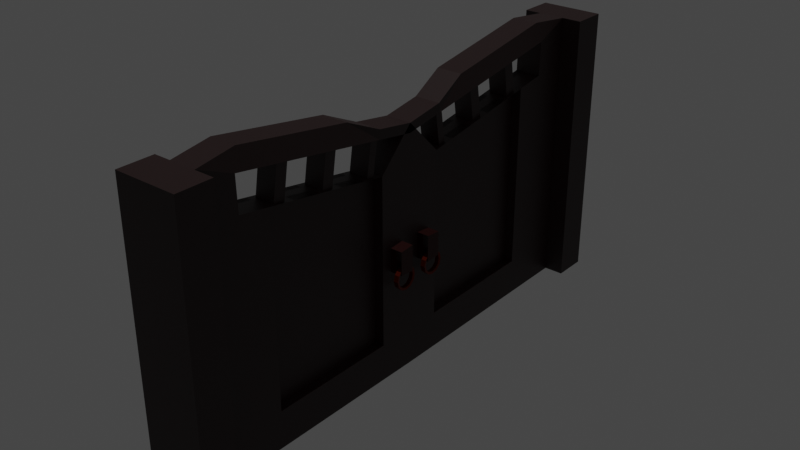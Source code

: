 # Source: blend.blend  (saved by Blender 3.5.10; exported with 4.5.12 LTS)
import bpy
from mathutils import Matrix  # noqa: F401  (used for matrix-valued properties, if any)

bpy.ops.wm.read_factory_settings(use_empty=True)
scene = bpy.context.scene
scene.name = 'Scene'

# ---- collections
col_collection = bpy.data.collections.new('Collection'); scene.collection.children.link(col_collection)

# ---- materials (node trees are filled in below, after node groups)
mat_material = bpy.data.materials.new('Material')
mat_material.alpha_threshold = 0.0
mat_material.use_transparent_shadow = False
mat_material.roughness = 0.5
mat_material.line_color = (0.0, 0.0, 0.0, 1.0)
mat_material_002 = bpy.data.materials.new('Material.002')
mat_material_002.use_transparent_shadow = False
mat_material_001 = bpy.data.materials.new('Material.001')
mat_material_001.use_transparent_shadow = False

# ---- material node trees
mat_material.use_nodes = True; mat_material.node_tree.nodes.clear()
_N = mat_material.node_tree.nodes; _L = mat_material.node_tree.links
n0 = _N.new('ShaderNodeOutputMaterial'); n0.name = 'Material Output'; n0.location = (300, 300)
n1 = _N.new('ShaderNodeBsdfPrincipled'); n1.name = 'Principled BSDF'; n1.location = (10, 300)
n1.distribution = 'GGX'
n1.subsurface_method = 'RANDOM_WALK_SKIN'
n1.inputs[0].default_value = (0.02038, 0.006626, 0.00639, 1.0)
n1.inputs[3].default_value = 1.45
n1.inputs[27].default_value = (0.0, 0.0, 0.0, 1.0)
n1.inputs[28].default_value = 1.0
_L.new(n1.outputs[0], n0.inputs[0])
n0.is_active_output = True
mat_material_002.use_nodes = True; mat_material_002.node_tree.nodes.clear()
_N = mat_material_002.node_tree.nodes; _L = mat_material_002.node_tree.links
n0 = _N.new('ShaderNodeBsdfPrincipled'); n0.name = 'Principled BSDF'; n0.location = (10, 300)
n0.distribution = 'GGX'
n0.subsurface_method = 'RANDOM_WALK_SKIN'
n0.inputs[0].default_value = (0.0331, 0.00241, 0.001831, 1.0)
n0.inputs[1].default_value = 0.5803
n0.inputs[3].default_value = 1.45
n0.inputs[27].default_value = (0.0, 0.0, 0.0, 1.0)
n0.inputs[28].default_value = 1.0
n1 = _N.new('ShaderNodeOutputMaterial'); n1.name = 'Material Output'; n1.location = (300, 300)
_L.new(n0.outputs[0], n1.inputs[0])
n1.is_active_output = True
mat_material_001.use_nodes = True; mat_material_001.node_tree.nodes.clear()
_N = mat_material_001.node_tree.nodes; _L = mat_material_001.node_tree.links
n0 = _N.new('ShaderNodeBsdfPrincipled'); n0.name = 'Principled BSDF'; n0.location = (10, 300)
n0.distribution = 'GGX'
n0.subsurface_method = 'RANDOM_WALK_SKIN'
n0.inputs[0].default_value = (0.1473, 0.008701, 0.0, 1.0)
n0.inputs[1].default_value = 0.7617
n0.inputs[3].default_value = 1.45
n0.inputs[27].default_value = (0.0, 0.0, 0.0, 1.0)
n0.inputs[28].default_value = 1.0
n1 = _N.new('ShaderNodeOutputMaterial'); n1.name = 'Material Output'; n1.location = (300, 300)
_L.new(n0.outputs[0], n1.inputs[0])
n1.is_active_output = True

# ---- world
world_world = bpy.data.worlds.new('World'); scene.world = world_world
world_world.use_nodes = True; world_world.node_tree.nodes.clear()
_N = world_world.node_tree.nodes; _L = world_world.node_tree.links
n0 = _N.new('ShaderNodeOutputWorld'); n0.name = 'World Output'; n0.location = (300, 300)
n1 = _N.new('ShaderNodeBackground'); n1.name = 'Background'; n1.location = (10, 300)
n1.inputs[0].default_value = (0.05088, 0.05088, 0.05088, 1.0)
_L.new(n1.outputs[0], n0.inputs[0])
n0.is_active_output = True
world_world.color = (0.05088, 0.05088, 0.05088)
world_world.use_sun_shadow = False
world_world.sun_shadow_jitter_overblur = 0.0

# ---- lights
light_sun = bpy.data.lights.new('Sun', 'SUN')
light_sun.transmission_factor = 0.0
light_sun.energy = 1.0

# ---- meshes
me_cube = bpy.data.meshes.new('Cube')
me_cube.from_pydata([(0.7368, -1.35, 6.229), (0.9728, -0.7888, 3.278), (0.9728, -5.975, 6.968), (0.9728, -5.975, 1.11), (-0.7368, -1.35, 6.229), (-0.9728, -1.117, 1.078), (-0.9728, -5.975, 6.968), (-0.9728, -5.975, 1.11), (-0.9728, -8.141, 0.0), (0.9728, -8.141, 0.0), (-0.9728, 0.0, -0.04666), (-0.9728, -7.092, 0.0), (0.9728, -0.3287, 4.032), (0.9728, -0.3287, 3.239), (-0.9728, -7.092, 8.457), (0.9728, -7.092, 8.457), (0.9728, -7.092, 0.0), (-0.9728, 0.0, 7.322), (0.6981, -5.847, 8.574), (-1.248, -5.847, 8.574), (-0.9728, -6.001, 7.994), (-0.9728, 0.0, 7.041), (0.9728, 0.0, 7.041), (0.9728, -6.001, 7.994), (-0.9728, -1.022, -0.03994), (-0.9728, -2.204, -0.03216), (-0.9728, -3.386, -0.02438), (-0.9728, -4.568, -0.01661), (-0.9728, -5.75, -0.008828), (0.9728, -5.75, -0.008828), (0.9728, -4.568, -0.01661), (0.9728, -3.386, -0.02438), (0.9728, -2.204, -0.03216), (0.9728, -1.022, -0.03994), (-0.9728, -1.818, 1.083), (-0.9728, -2.627, 1.088), (-0.9728, -3.437, 1.093), (-0.9728, -4.246, 1.099), (-0.9728, -5.056, 1.104), (0.7368, -1.585, 6.266), (0.7368, -2.86, 6.47), (0.7368, -3.204, 6.525), (0.7368, -4.479, 6.729), (0.7368, -4.823, 6.784), (-0.7368, -4.823, 6.784), (-0.7368, -4.479, 6.729), (-0.7368, -3.204, 6.525), (-0.7368, -2.86, 6.47), (-0.7368, -1.585, 6.266), (0.9728, -5.056, 1.104), (0.9728, -4.246, 1.099), (0.9728, -3.437, 1.093), (0.9728, -2.627, 1.088), (0.9728, -1.818, 1.083), (-0.9728, -1.818, 6.303), (-0.9728, -1.117, 6.191), (0.9728, -0.7888, 3.993), (0.9728, -1.818, 6.303), (0.9728, -2.627, 6.433), (0.9728, -3.437, 6.562), (0.9728, -4.246, 6.692), (0.9728, -5.056, 6.821), (-0.9728, -5.056, 6.821), (-0.9728, -4.246, 6.692), (-0.9728, -3.437, 6.562), (-0.9728, -2.627, 6.433), (-0.7368, -1.392, 7.469), (-0.7368, -1.158, 7.432), (0.7368, -1.158, 7.432), (0.7368, -1.392, 7.469), (0.7368, -2.668, 7.673), (0.7368, -3.011, 7.728), (0.7368, -4.287, 7.932), (0.7368, -4.63, 7.987), (-0.7368, -4.63, 7.987), (-0.7368, -4.287, 7.932), (-0.7368, -3.011, 7.728), (-0.7368, -2.668, 7.673), (0.9728, 0.0, 7.322), (0.9728, 0.0, -0.04666), (0.9728, -1.117, 6.191), (0.9728, -1.117, 1.078), (-2.202, -7.092, 0.0), (-2.202, -7.092, 8.457), (2.446, -7.092, 8.457), (2.446, -7.092, 0.0), (-2.202, -8.141, 0.0), (-2.202, -8.141, 8.457), (2.446, -8.141, 8.457), (2.446, -8.141, 0.0), (1.425, -0.3287, 4.032), (1.425, -0.3287, 3.239), (1.425, -0.7888, 3.993), (1.425, -0.7888, 3.278), (1.885, -0.3287, 4.032), (1.885, -0.3287, 3.239), (1.885, -0.7888, 3.993), (1.885, -0.7888, 3.278), (-0.4802, -5.056, 1.104), (-0.4802, -5.975, 1.11), (-0.4802, -5.975, 6.968), (-0.4802, -1.117, 6.191), (-0.4802, -1.117, 1.078), (-0.4802, -1.818, 6.303), (-0.4802, -1.818, 1.083), (-0.4802, -2.627, 1.088), (-0.4802, -3.437, 1.093), (-0.4802, -4.246, 1.099), (-0.4802, -5.056, 6.821), (-0.4802, -4.246, 6.692), (-0.4802, -3.437, 6.562), (-0.4802, -2.627, 6.433), (0.2347, -1.117, 6.191), (0.2347, -1.117, 1.078), (0.2347, -1.818, 1.083), (0.2347, -1.818, 6.303), (0.2347, -2.627, 6.433), (0.2347, -3.437, 6.562), (0.2347, -4.246, 6.692), (0.2347, -5.056, 6.821), (0.2347, -5.056, 1.104), (0.2347, -4.246, 1.099), (0.2347, -3.437, 1.093), (0.2347, -2.627, 1.088), (-1.248, -4.656, 8.383), (-1.248, -3.465, 8.192), (-1.248, -2.274, 8.002), (-0.9728, -1.191, 7.513), (0.9728, -1.191, 7.513), (0.6981, -2.274, 8.002), (0.6981, -3.465, 8.192), (0.6981, -4.656, 8.383), (-0.9728, -4.801, 7.803), (-0.9728, -3.601, 7.613), (-0.9728, -2.401, 7.422), (-0.9728, -1.2, 7.231), (0.9728, -1.2, 7.231), (0.9728, -2.401, 7.422), (0.9728, -3.601, 7.613), (0.9728, -4.801, 7.803), (0.7368, 1.35, 6.229), (0.9728, 0.7888, 3.278), (0.9728, 5.975, 6.968), (0.9728, 5.975, 1.11), (-0.7368, 1.35, 6.229), (-0.9728, 1.117, 1.078), (-0.9728, 5.975, 6.968), (-0.9728, 5.975, 1.11), (-0.9728, 8.141, 0.0), (0.9728, 8.141, 0.0), (-0.9728, 7.092, 0.0), (0.9728, 0.3287, 4.032), (0.9728, 0.3287, 3.239), (-0.9728, 7.092, 8.457), (0.9728, 7.092, 8.457), (0.9728, 7.092, 0.0), (0.6981, 5.847, 8.574), (-1.248, 5.847, 8.574), (-0.9728, 6.001, 7.994), (0.9728, 6.001, 7.994), (-0.9728, 1.022, -0.03994), (-0.9728, 2.204, -0.03216), (-0.9728, 3.386, -0.02438), (-0.9728, 4.568, -0.01661), (-0.9728, 5.75, -0.008828), (0.9728, 5.75, -0.008828), (0.9728, 4.568, -0.01661), (0.9728, 3.386, -0.02438), (0.9728, 2.204, -0.03216), (0.9728, 1.022, -0.03994), (-0.9728, 1.818, 1.083), (-0.9728, 2.627, 1.088), (-0.9728, 3.437, 1.093), (-0.9728, 4.246, 1.099), (-0.9728, 5.056, 1.104), (0.7368, 1.585, 6.266), (0.7368, 2.86, 6.47), (0.7368, 3.204, 6.525), (0.7368, 4.479, 6.729), (0.7368, 4.823, 6.784), (-0.7368, 4.823, 6.784), (-0.7368, 4.479, 6.729), (-0.7368, 3.204, 6.525), (-0.7368, 2.86, 6.47), (-0.7368, 1.585, 6.266), (0.9728, 5.056, 1.104), (0.9728, 4.246, 1.099), (0.9728, 3.437, 1.093), (0.9728, 2.627, 1.088), (0.9728, 1.818, 1.083), (-0.9728, 1.818, 6.303), (-0.9728, 1.117, 6.191), (0.9728, 0.7888, 3.993), (0.9728, 1.818, 6.303), (0.9728, 2.627, 6.433), (0.9728, 3.437, 6.562), (0.9728, 4.246, 6.692), (0.9728, 5.056, 6.821), (-0.9728, 5.056, 6.821), (-0.9728, 4.246, 6.692), (-0.9728, 3.437, 6.562), (-0.9728, 2.627, 6.433), (-0.7368, 1.392, 7.469), (-0.7368, 1.158, 7.432), (0.7368, 1.158, 7.432), (0.7368, 1.392, 7.469), (0.7368, 2.668, 7.673), (0.7368, 3.011, 7.728), (0.7368, 4.287, 7.932), (0.7368, 4.63, 7.987), (-0.7368, 4.63, 7.987), (-0.7368, 4.287, 7.932), (-0.7368, 3.011, 7.728), (-0.7368, 2.668, 7.673), (0.9728, 1.117, 6.191), (0.9728, 1.117, 1.078), (-2.202, 7.092, 0.0), (-2.202, 7.092, 8.457), (2.446, 7.092, 8.457), (2.446, 7.092, 0.0), (-2.202, 8.141, 0.0), (-2.202, 8.141, 8.457), (2.446, 8.141, 8.457), (2.446, 8.141, 0.0), (1.425, 0.3287, 4.032), (1.425, 0.3287, 3.239), (1.425, 0.7888, 3.993), (1.425, 0.7888, 3.278), (1.885, 0.3287, 4.032), (1.885, 0.3287, 3.239), (1.885, 0.7888, 3.993), (1.885, 0.7888, 3.278), (-0.4802, 5.056, 1.104), (-0.4802, 5.975, 1.11), (-0.4802, 5.975, 6.968), (-0.4802, 1.117, 6.191), (-0.4802, 1.117, 1.078), (-0.4802, 1.818, 6.303), (-0.4802, 1.818, 1.083), (-0.4802, 2.627, 1.088), (-0.4802, 3.437, 1.093), (-0.4802, 4.246, 1.099), (-0.4802, 5.056, 6.821), (-0.4802, 4.246, 6.692), (-0.4802, 3.437, 6.562), (-0.4802, 2.627, 6.433), (0.2347, 1.117, 6.191), (0.2347, 1.117, 1.078), (0.2347, 1.818, 1.083), (0.2347, 1.818, 6.303), (0.2347, 2.627, 6.433), (0.2347, 3.437, 6.562), (0.2347, 4.246, 6.692), (0.2347, 5.056, 6.821), (0.2347, 5.056, 1.104), (0.2347, 4.246, 1.099), (0.2347, 3.437, 1.093), (0.2347, 2.627, 1.088), (-1.248, 4.656, 8.383), (-1.248, 3.465, 8.192), (-1.248, 2.274, 8.002), (-0.9728, 1.191, 7.513), (0.9728, 1.191, 7.513), (0.6981, 2.274, 8.002), (0.6981, 3.465, 8.192), (0.6981, 4.656, 8.383), (-0.9728, 4.801, 7.803), (-0.9728, 3.601, 7.613), (-0.9728, 2.401, 7.422), (-0.9728, 1.2, 7.231), (0.9728, 1.2, 7.231), (0.9728, 2.401, 7.422), (0.9728, 3.601, 7.613), (0.9728, 4.801, 7.803)], [], [(18, 19, 14, 15), (15, 14, 83, 84), (34, 35, 105, 104), (28, 29, 16, 11), (49, 61, 2, 3), (10, 17, 78, 79), (14, 11, 82, 83), (11, 16, 9, 8), (11, 8, 86, 82), (9, 16, 85, 89), (34, 5, 10, 24), (12, 56, 92, 90), (6, 7, 11, 14), (3, 2, 15, 16), (5, 55, 17, 10), (61, 62, 6, 2), (49, 3, 16, 29), (55, 80, 78, 17), (2, 6, 14, 15), (19, 18, 23, 20), (139, 132, 20, 23), (128, 78, 22, 136), (78, 17, 21, 22), (124, 19, 20, 132), (124, 131, 18, 19), (15, 14, 20, 23), (15, 23, 18), (20, 14, 19), (6, 2, 23, 20), (2, 15, 23), (14, 6, 20), (81, 53, 33, 79), (53, 52, 32, 33), (52, 51, 31, 32), (51, 50, 30, 31), (50, 49, 29, 30), (46, 41, 71, 76), (57, 54, 65, 58), (39, 0, 68, 69), (59, 64, 63, 60), (45, 44, 74, 75), (7, 38, 28, 11), (38, 37, 27, 28), (37, 36, 26, 27), (36, 35, 25, 26), (35, 34, 24, 25), (53, 81, 113, 114), (59, 60, 118, 117), (51, 52, 123, 122), (58, 59, 117, 116), (50, 51, 122, 121), (10, 79, 33, 24), (24, 33, 32, 25), (25, 32, 31, 26), (26, 31, 30, 27), (27, 30, 29, 28), (5, 34, 104, 102), (54, 55, 101, 103), (65, 54, 103, 111), (64, 65, 111, 110), (55, 5, 102, 101), (48, 4, 55, 54), (4, 0, 80, 55), (0, 39, 57, 80), (40, 41, 59, 58), (42, 43, 61, 60), (44, 45, 63, 62), (46, 47, 65, 64), (39, 48, 54, 57), (47, 40, 58, 65), (41, 46, 64, 59), (45, 42, 60, 63), (43, 44, 62, 61), (68, 67, 66, 69), (70, 77, 76, 71), (72, 75, 74, 73), (47, 46, 76, 77), (41, 40, 70, 71), (42, 45, 75, 72), (4, 48, 66, 67), (48, 39, 69, 66), (43, 42, 72, 73), (44, 43, 73, 74), (0, 4, 67, 68), (40, 47, 77, 70), (12, 13, 79, 78), (1, 56, 80, 81), (56, 12, 78, 80), (13, 1, 81, 79), (83, 82, 86, 87), (89, 88, 87, 86), (84, 83, 87, 88), (85, 84, 88, 89), (16, 15, 84, 85), (8, 9, 89, 86), (92, 93, 91, 90), (13, 12, 90, 91), (1, 13, 91, 93), (56, 1, 93, 92), (93, 91, 95, 97), (90, 92, 96, 94), (94, 96, 97, 95), (104, 103, 101, 102), (99, 100, 108, 98), (98, 108, 109, 107), (107, 109, 110, 106), (106, 110, 111, 105), (105, 111, 103, 104), (38, 7, 99, 98), (35, 36, 106, 105), (6, 62, 108, 100), (36, 37, 107, 106), (7, 6, 100, 99), (62, 63, 109, 108), (37, 38, 98, 107), (63, 64, 110, 109), (113, 112, 115, 114), (114, 115, 116, 123), (123, 116, 117, 122), (122, 117, 118, 121), (121, 118, 119, 120), (61, 49, 120, 119), (80, 57, 115, 112), (52, 53, 114, 123), (60, 61, 119, 118), (81, 80, 112, 113), (49, 50, 121, 120), (57, 58, 116, 115), (17, 78, 128, 127), (127, 128, 129, 126), (126, 129, 130, 125), (125, 130, 131, 124), (17, 127, 135, 21), (127, 126, 134, 135), (126, 125, 133, 134), (125, 124, 132, 133), (18, 131, 139, 23), (131, 130, 138, 139), (130, 129, 137, 138), (129, 128, 136, 137), (22, 21, 135, 136), (136, 135, 134, 137), (137, 134, 133, 138), (138, 133, 132, 139), (156, 154, 153, 157), (154, 218, 217, 153), (170, 238, 239, 171), (164, 150, 155, 165), (185, 143, 142, 197), (153, 217, 216, 150), (150, 148, 149, 155), (150, 216, 220, 148), (149, 223, 219, 155), (170, 160, 10, 145), (151, 224, 226, 192), (146, 153, 150, 147), (143, 155, 154, 142), (145, 10, 17, 191), (197, 142, 146, 198), (185, 165, 155, 143), (191, 17, 78, 214), (142, 154, 153, 146), (157, 158, 159, 156), (273, 159, 158, 266), (262, 270, 22, 78), (258, 266, 158, 157), (258, 157, 156, 265), (154, 159, 158, 153), (154, 156, 159), (158, 157, 153), (146, 158, 159, 142), (142, 159, 154), (153, 158, 146), (215, 79, 169, 189), (189, 169, 168, 188), (188, 168, 167, 187), (187, 167, 166, 186), (186, 166, 165, 185), (182, 212, 207, 177), (193, 194, 201, 190), (175, 205, 204, 140), (195, 196, 199, 200), (181, 211, 210, 180), (147, 150, 164, 174), (174, 164, 163, 173), (173, 163, 162, 172), (172, 162, 161, 171), (171, 161, 160, 170), (189, 248, 247, 215), (195, 251, 252, 196), (187, 256, 257, 188), (194, 250, 251, 195), (186, 255, 256, 187), (10, 160, 169, 79), (160, 161, 168, 169), (161, 162, 167, 168), (162, 163, 166, 167), (163, 164, 165, 166), (145, 236, 238, 170), (190, 237, 235, 191), (201, 245, 237, 190), (200, 244, 245, 201), (191, 235, 236, 145), (184, 190, 191, 144), (144, 191, 214, 140), (140, 214, 193, 175), (176, 194, 195, 177), (178, 196, 197, 179), (180, 198, 199, 181), (182, 200, 201, 183), (175, 193, 190, 184), (183, 201, 194, 176), (177, 195, 200, 182), (181, 199, 196, 178), (179, 197, 198, 180), (204, 205, 202, 203), (206, 207, 212, 213), (208, 209, 210, 211), (183, 213, 212, 182), (177, 207, 206, 176), (178, 208, 211, 181), (144, 203, 202, 184), (184, 202, 205, 175), (179, 209, 208, 178), (180, 210, 209, 179), (140, 204, 203, 144), (176, 206, 213, 183), (151, 78, 79, 152), (141, 215, 214, 192), (192, 214, 78, 151), (152, 79, 215, 141), (217, 221, 220, 216), (223, 220, 221, 222), (218, 222, 221, 217), (219, 223, 222, 218), (155, 219, 218, 154), (148, 220, 223, 149), (226, 224, 225, 227), (152, 225, 224, 151), (141, 227, 225, 152), (192, 226, 227, 141), (227, 231, 229, 225), (224, 228, 230, 226), (228, 229, 231, 230), (238, 236, 235, 237), (233, 232, 242, 234), (232, 241, 243, 242), (241, 240, 244, 243), (240, 239, 245, 244), (239, 238, 237, 245), (174, 232, 233, 147), (171, 239, 240, 172), (146, 234, 242, 198), (172, 240, 241, 173), (147, 233, 234, 146), (198, 242, 243, 199), (173, 241, 232, 174), (199, 243, 244, 200), (247, 248, 249, 246), (248, 257, 250, 249), (257, 256, 251, 250), (256, 255, 252, 251), (255, 254, 253, 252), (197, 253, 254, 185), (214, 246, 249, 193), (188, 257, 248, 189), (196, 252, 253, 197), (215, 247, 246, 214), (185, 254, 255, 186), (193, 249, 250, 194), (17, 261, 262, 78), (261, 260, 263, 262), (260, 259, 264, 263), (259, 258, 265, 264), (17, 21, 269, 261), (261, 269, 268, 260), (260, 268, 267, 259), (259, 267, 266, 258), (156, 159, 273, 265), (265, 273, 272, 264), (264, 272, 271, 263), (263, 271, 270, 262), (22, 270, 269, 21), (270, 271, 268, 269), (271, 272, 267, 268), (272, 273, 266, 267)])
me_cube.polygons.foreach_set('material_index', [0, 0, 0, 0, 0, 0, 0, 0, 0, 0, 0, 1, 0, 0, 0, 0, 0, 0, 0, 0, 0, 0, 0, 0, 0, 0, 0, 0, 0, 0, 0, 0, 0, 0, 0, 0, 0, 0, 0, 0, 0, 0, 0, 0, 0, 0, 0, 0, 0, 0, 0, 0, 0, 0, 0, 0, 0, 0, 0, 0, 0, 0, 0, 0, 0, 0, 0, 0, 0, 0, 0, 0, 0, 0, 0, 0, 0, 0, 0, 0, 0, 0, 0, 0, 0, 0, 0, 0, 0, 0, 0, 0, 0, 0, 0, 1, 1, 0, 1, 1, 1, 1, 0, 0, 0, 0, 0, 0, 0, 0, 0, 0, 0, 0, 0, 0, 0, 0, 0, 0, 0, 0, 0, 0, 0, 0, 0, 0, 0, 0, 0, 0, 0, 0, 0, 0, 0, 0, 0, 0, 0, 0, 0, 0, 0, 0, 0, 0, 0, 0, 0, 0, 0, 0, 1, 0, 0, 0, 0, 0, 0, 0, 0, 0, 0, 0, 0, 0, 0, 0, 0, 0, 0, 0, 0, 0, 0, 0, 0, 0, 0, 0, 0, 0, 0, 0, 0, 0, 0, 0, 0, 0, 0, 0, 0, 0, 0, 0, 0, 0, 0, 0, 0, 0, 0, 0, 0, 0, 0, 0, 0, 0, 0, 0, 0, 0, 0, 0, 0, 0, 0, 0, 0, 0, 0, 0, 0, 0, 0, 0, 0, 0, 0, 0, 0, 0, 0, 1, 1, 1, 1, 1, 1, 1, 0, 0, 0, 0, 0, 0, 0, 0, 0, 0, 0, 0, 0, 0, 0, 0, 0, 0, 0, 0, 0, 0, 0, 0, 0, 0, 0, 0, 0, 0, 0, 0, 0, 0, 0, 0, 0, 0, 0, 0, 0, 0])
_uv = me_cube.uv_layers.new(name='UVMap')
_uv.uv.foreach_set('vector', [0.625, 0.71, 0.875, 0.71, 0.875, 0.75, 0.625, 0.75, 0.625, 0.75, 0.875, 0.75, 0.875, 0.75, 0.625, 0.75, 0.4113, 0.1859, 0.4109, 0.1574, 0.4109, 0.1574, 0.4113, 0.1859, 0.125, 0.7027, 0.375, 0.7027, 0.375, 0.75, 0.125, 0.75, 0.4097, 0.6782, 0.5901, 0.6782, 0.5906, 0.7106, 0.4092, 0.7106, 0.375, 0.25, 0.625, 0.25, 0.625, 0.5, 0.375, 0.5, 0.625, 0.0, 0.375, 0.0, 0.375, 0.0, 0.625, 0.0, 0.125, 0.75, 0.375, 0.75, 0.375, 0.75, 0.125, 0.75, 0.125, 0.75, 0.125, 0.75, 0.125, 0.75, 0.125, 0.75, 0.375, 0.75, 0.375, 0.75, 0.375, 0.75, 0.375, 0.75, 0.4113, 0.1859, 0.4117, 0.2106, 0.375, 0.25, 0.375, 0.214, 0.59, 0.5151, 0.5815, 0.5243, 0.5815, 0.5243, 0.59, 0.5151, 0.5906, 0.03939, 0.4092, 0.03939, 0.375, 0.0, 0.625, 0.0, 0.4092, 0.7106, 0.5906, 0.7106, 0.625, 0.75, 0.375, 0.75, 0.4117, 0.2106, 0.5881, 0.2106, 0.625, 0.25, 0.375, 0.25, 0.5901, 0.6782, 0.5901, 0.07178, 0.5906, 0.03939, 0.5906, 0.7106, 0.4097, 0.6782, 0.4092, 0.7106, 0.375, 0.75, 0.375, 0.7027, 0.5881, 0.2106, 0.5881, 0.5394, 0.625, 0.5, 0.875, 0.5, 0.5906, 0.7106, 0.5906, 0.03939, 0.625, 0.0, 0.625, 0.75, 0.875, 0.71, 0.625, 0.71, 0.625, 0.71, 0.875, 0.71, 0.625, 0.668, 0.875, 0.668, 0.875, 0.71, 0.625, 0.71, 0.0, 0.0, 0.0, 0.0, 0.0, 0.0, 0.0, 0.0, 0.625, 0.5, 0.625, 0.25, 0.625, 0.25, 0.625, 0.5, 0.0, 0.0, 0.0, 0.0, 0.0, 0.0, 0.0, 0.0, 0.825, 0.618, 0.125, 0.1, 0.0, 0.0, 0.875, 0.71, 0.625, 0.75, 0.875, 0.75, 0.875, 0.71, 0.625, 0.71, 0.625, 0.75, 0.625, 0.71, 0.625, 0.71, 0.875, 0.71, 0.875, 0.75, 0.875, 0.71, 0.5906, 0.03939, 0.5906, 0.7106, 0.625, 0.71, 0.875, 0.71, 0.5906, 0.7106, 0.625, 0.75, 0.625, 0.71, 0.625, 0.0, 0.5906, 0.03939, 0.875, 0.71, 0.4117, 0.5394, 0.4113, 0.5641, 0.375, 0.536, 0.375, 0.5, 0.4113, 0.5641, 0.4109, 0.5926, 0.375, 0.5777, 0.375, 0.536, 0.4109, 0.5926, 0.4105, 0.6211, 0.375, 0.6194, 0.375, 0.5777, 0.4105, 0.6211, 0.4101, 0.6497, 0.375, 0.661, 0.375, 0.6194, 0.4101, 0.6497, 0.4097, 0.6782, 0.375, 0.7027, 0.375, 0.661, 0.5892, 0.1943, 0.5892, 0.5557, 0.5892, 0.5557, 0.5892, 0.1943, 0.5885, 0.5641, 0.5885, 0.1859, 0.5889, 0.1574, 0.5889, 0.5926, 0.5883, 0.5123, 0.5882, 0.5054, 0.5882, 0.5054, 0.5883, 0.5123, 0.5893, 0.6211, 0.5893, 0.1289, 0.5897, 0.1003, 0.5897, 0.6497, 0.5898, 0.1612, 0.59, 0.1511, 0.59, 0.1511, 0.5898, 0.1612, 0.4092, 0.03939, 0.4097, 0.07178, 0.375, 0.0473, 0.375, 0.0, 0.4097, 0.07178, 0.4101, 0.1003, 0.375, 0.08896, 0.375, 0.0473, 0.4101, 0.1003, 0.4105, 0.1289, 0.375, 0.1306, 0.375, 0.08896, 0.4105, 0.1289, 0.4109, 0.1574, 0.375, 0.1723, 0.375, 0.1306, 0.4109, 0.1574, 0.4113, 0.1859, 0.375, 0.214, 0.375, 0.1723, 0.4113, 0.5641, 0.4117, 0.5394, 0.4117, 0.5394, 0.4113, 0.5641, 0.5893, 0.6211, 0.5897, 0.6497, 0.5897, 0.6497, 0.5893, 0.6211, 0.4105, 0.6211, 0.4109, 0.5926, 0.4109, 0.5926, 0.4105, 0.6211, 0.5889, 0.5926, 0.5893, 0.6211, 0.5893, 0.6211, 0.5889, 0.5926, 0.4101, 0.6497, 0.4105, 0.6211, 0.4105, 0.6211, 0.4101, 0.6497, 0.125, 0.5, 0.375, 0.5, 0.375, 0.536, 0.125, 0.536, 0.125, 0.536, 0.375, 0.536, 0.375, 0.5777, 0.125, 0.5777, 0.125, 0.5777, 0.375, 0.5777, 0.375, 0.6194, 0.125, 0.6194, 0.125, 0.6194, 0.375, 0.6194, 0.375, 0.661, 0.125, 0.661, 0.125, 0.661, 0.375, 0.661, 0.375, 0.7027, 0.125, 0.7027, 0.4117, 0.2106, 0.4113, 0.1859, 0.4113, 0.1859, 0.4117, 0.2106, 0.5885, 0.1859, 0.5881, 0.2106, 0.5881, 0.2106, 0.5885, 0.1859, 0.5889, 0.1574, 0.5885, 0.1859, 0.5885, 0.1859, 0.5889, 0.1574, 0.5893, 0.1289, 0.5889, 0.1574, 0.5889, 0.1574, 0.5893, 0.1289, 0.5881, 0.2106, 0.4117, 0.2106, 0.4117, 0.2106, 0.5881, 0.2106, 0.5883, 0.2377, 0.5882, 0.2446, 0.5881, 0.2106, 0.5885, 0.1859, 0.5882, 0.2446, 0.5882, 0.5054, 0.5881, 0.5394, 0.5881, 0.2106, 0.5882, 0.5054, 0.5883, 0.5123, 0.5885, 0.5641, 0.5881, 0.5394, 0.589, 0.5456, 0.5892, 0.5557, 0.5893, 0.6211, 0.5889, 0.5926, 0.5898, 0.5888, 0.59, 0.5989, 0.5901, 0.6782, 0.5897, 0.6497, 0.59, 0.1511, 0.5898, 0.1612, 0.5897, 0.1003, 0.5901, 0.07178, 0.5892, 0.1943, 0.589, 0.2044, 0.5889, 0.1574, 0.5893, 0.1289, 0.5883, 0.5123, 0.5883, 0.2377, 0.5885, 0.1859, 0.5885, 0.5641, 0.589, 0.2044, 0.589, 0.5456, 0.5889, 0.5926, 0.5889, 0.1574, 0.5892, 0.5557, 0.5892, 0.1943, 0.5893, 0.1289, 0.5893, 0.6211, 0.5898, 0.1612, 0.5898, 0.5888, 0.5897, 0.6497, 0.5897, 0.1003, 0.59, 0.5989, 0.59, 0.1511, 0.5901, 0.07178, 0.5901, 0.6782, 0.5882, 0.5054, 0.5882, 0.2446, 0.5883, 0.2377, 0.5883, 0.5123, 0.589, 0.5456, 0.589, 0.2044, 0.5892, 0.1943, 0.5892, 0.5557, 0.5898, 0.5888, 0.5898, 0.1612, 0.59, 0.1511, 0.59, 0.5989, 0.589, 0.2044, 0.5892, 0.1943, 0.5892, 0.1943, 0.589, 0.2044, 0.5892, 0.5557, 0.589, 0.5456, 0.589, 0.5456, 0.5892, 0.5557, 0.5898, 0.5888, 0.5898, 0.1612, 0.5898, 0.1612, 0.5898, 0.5888, 0.5882, 0.2446, 0.5883, 0.2377, 0.5883, 0.2377, 0.5882, 0.2446, 0.5883, 0.2377, 0.5883, 0.5123, 0.5883, 0.5123, 0.5883, 0.2377, 0.59, 0.5989, 0.5898, 0.5888, 0.5898, 0.5888, 0.59, 0.5989, 0.59, 0.1511, 0.59, 0.5989, 0.59, 0.5989, 0.59, 0.1511, 0.5882, 0.5054, 0.5882, 0.2446, 0.5882, 0.2446, 0.5882, 0.5054, 0.589, 0.5456, 0.589, 0.2044, 0.589, 0.2044, 0.589, 0.5456, 0.59, 0.5151, 0.4098, 0.5151, 0.375, 0.5, 0.625, 0.5, 0.4184, 0.5242, 0.5815, 0.5243, 0.5881, 0.5394, 0.4117, 0.5394, 0.5815, 0.5243, 0.59, 0.5151, 0.625, 0.5, 0.5881, 0.5394, 0.4098, 0.5151, 0.4184, 0.5242, 0.4117, 0.5394, 0.375, 0.5, 0.625, 0.0, 0.375, 0.0, 0.375, 0.0, 0.625, 0.0, 0.375, 0.75, 0.625, 0.75, 0.625, 1.0, 0.375, 1.0, 0.625, 0.75, 0.875, 0.75, 0.875, 0.75, 0.625, 0.75, 0.375, 0.75, 0.625, 0.75, 0.625, 0.75, 0.375, 0.75, 0.375, 0.75, 0.625, 0.75, 0.625, 0.75, 0.375, 0.75, 0.125, 0.75, 0.375, 0.75, 0.375, 0.75, 0.125, 0.75, 0.5815, 0.5243, 0.4184, 0.5242, 0.4098, 0.5151, 0.59, 0.5151, 0.4098, 0.5151, 0.59, 0.5151, 0.59, 0.5151, 0.4098, 0.5151, 0.4184, 0.5242, 0.4098, 0.5151, 0.4098, 0.5151, 0.4184, 0.5242, 0.5815, 0.5243, 0.4184, 0.5242, 0.4184, 0.5242, 0.5815, 0.5243, 0.4184, 0.5242, 0.4098, 0.5151, 0.4098, 0.5151, 0.4184, 0.5242, 0.59, 0.5151, 0.5815, 0.5243, 0.5815, 0.5243, 0.59, 0.5151, 0.59, 0.5151, 0.5815, 0.5243, 0.4184, 0.5242, 0.4098, 0.5151, 0.4113, 0.1859, 0.5885, 0.1859, 0.5881, 0.2106, 0.4117, 0.2106, 0.4092, 0.03939, 0.5906, 0.03939, 0.5901, 0.07178, 0.4097, 0.07178, 0.4097, 0.07178, 0.5901, 0.07178, 0.5897, 0.1003, 0.4101, 0.1003, 0.4101, 0.1003, 0.5897, 0.1003, 0.5893, 0.1289, 0.4105, 0.1289, 0.4105, 0.1289, 0.5893, 0.1289, 0.5889, 0.1574, 0.4109, 0.1574, 0.4109, 0.1574, 0.5889, 0.1574, 0.5885, 0.1859, 0.4113, 0.1859, 0.4097, 0.07178, 0.4092, 0.03939, 0.4092, 0.03939, 0.4097, 0.07178, 0.4109, 0.1574, 0.4105, 0.1289, 0.4105, 0.1289, 0.4109, 0.1574, 0.5906, 0.03939, 0.5901, 0.07178, 0.5901, 0.07178, 0.5906, 0.03939, 0.4105, 0.1289, 0.4101, 0.1003, 0.4101, 0.1003, 0.4105, 0.1289, 0.4092, 0.03939, 0.5906, 0.03939, 0.5906, 0.03939, 0.4092, 0.03939, 0.5901, 0.07178, 0.5897, 0.1003, 0.5897, 0.1003, 0.5901, 0.07178, 0.4101, 0.1003, 0.4097, 0.07178, 0.4097, 0.07178, 0.4101, 0.1003, 0.5897, 0.1003, 0.5893, 0.1289, 0.5893, 0.1289, 0.5897, 0.1003, 0.4117, 0.5394, 0.5881, 0.5394, 0.5885, 0.5641, 0.4113, 0.5641, 0.4113, 0.5641, 0.5885, 0.5641, 0.5889, 0.5926, 0.4109, 0.5926, 0.4109, 0.5926, 0.5889, 0.5926, 0.5893, 0.6211, 0.4105, 0.6211, 0.4105, 0.6211, 0.5893, 0.6211, 0.5897, 0.6497, 0.4101, 0.6497, 0.4101, 0.6497, 0.5897, 0.6497, 0.5901, 0.6782, 0.4097, 0.6782, 0.5901, 0.6782, 0.4097, 0.6782, 0.4097, 0.6782, 0.5901, 0.6782, 0.5881, 0.5394, 0.5885, 0.5641, 0.5885, 0.5641, 0.5881, 0.5394, 0.4109, 0.5926, 0.4113, 0.5641, 0.4113, 0.5641, 0.4109, 0.5926, 0.5897, 0.6497, 0.5901, 0.6782, 0.5901, 0.6782, 0.5897, 0.6497, 0.4117, 0.5394, 0.5881, 0.5394, 0.5881, 0.5394, 0.4117, 0.5394, 0.4097, 0.6782, 0.4101, 0.6497, 0.4101, 0.6497, 0.4097, 0.6782, 0.5885, 0.5641, 0.5889, 0.5926, 0.5889, 0.5926, 0.5885, 0.5641, 0.625, 0.25, 0.625, 0.5, 0.5, 0.4, 0.675, 0.342, 0.675, 0.342, 0.5, 0.4, 0.375, 0.3, 0.725, 0.434, 0.725, 0.434, 0.375, 0.3, 0.25, 0.2, 0.775, 0.526, 0.775, 0.526, 0.25, 0.2, 0.125, 0.1, 0.825, 0.618, 0.0, 0.0, 0.0, 0.0, 0.0, 0.0, 0.0, 0.0, 0.0, 0.0, 0.0, 0.0, 0.0, 0.0, 0.0, 0.0, 0.0, 0.0, 0.0, 0.0, 0.0, 0.0, 0.0, 0.0, 0.0, 0.0, 0.0, 0.0, 0.0, 0.0, 0.0, 0.0, 0.0, 0.0, 0.0, 0.0, 0.0, 0.0, 0.0, 0.0, 0.0, 0.0, 0.0, 0.0, 0.0, 0.0, 0.0, 0.0, 0.0, 0.0, 0.0, 0.0, 0.0, 0.0, 0.0, 0.0, 0.0, 0.0, 0.0, 0.0, 0.0, 0.0, 0.0, 0.0, 0.625, 0.5, 0.875, 0.5, 0.875, 0.542, 0.625, 0.542, 0.625, 0.542, 0.875, 0.542, 0.875, 0.584, 0.625, 0.584, 0.625, 0.584, 0.875, 0.584, 0.875, 0.626, 0.625, 0.626, 0.625, 0.626, 0.875, 0.626, 0.875, 0.668, 0.625, 0.668, 0.625, 0.71, 0.625, 0.75, 0.875, 0.75, 0.875, 0.71, 0.625, 0.75, 0.625, 0.75, 0.875, 0.75, 0.875, 0.75, 0.4113, 0.1859, 0.4113, 0.1859, 0.4109, 0.1574, 0.4109, 0.1574, 0.125, 0.7027, 0.125, 0.75, 0.375, 0.75, 0.375, 0.7027, 0.4097, 0.6782, 0.4092, 0.7106, 0.5906, 0.7106, 0.5901, 0.6782, 0.625, 0.0, 0.625, 0.0, 0.375, 0.0, 0.375, 0.0, 0.125, 0.75, 0.125, 0.75, 0.375, 0.75, 0.375, 0.75, 0.125, 0.75, 0.125, 0.75, 0.125, 0.75, 0.125, 0.75, 0.375, 0.75, 0.375, 0.75, 0.375, 0.75, 0.375, 0.75, 0.4113, 0.1859, 0.375, 0.214, 0.375, 0.25, 0.4117, 0.2106, 0.59, 0.5151, 0.59, 0.5151, 0.5815, 0.5243, 0.5815, 0.5243, 0.5906, 0.03939, 0.625, 0.0, 0.375, 0.0, 0.4092, 0.03939, 0.4092, 0.7106, 0.375, 0.75, 0.625, 0.75, 0.5906, 0.7106, 0.4117, 0.2106, 0.375, 0.25, 0.625, 0.25, 0.5881, 0.2106, 0.5901, 0.6782, 0.5906, 0.7106, 0.5906, 0.03939, 0.5901, 0.07178, 0.4097, 0.6782, 0.375, 0.7027, 0.375, 0.75, 0.4092, 0.7106, 0.5881, 0.2106, 0.875, 0.5, 0.625, 0.5, 0.5881, 0.5394, 0.5906, 0.7106, 0.625, 0.75, 0.625, 0.0, 0.5906, 0.03939, 0.875, 0.71, 0.875, 0.71, 0.625, 0.71, 0.625, 0.71, 0.625, 0.668, 0.625, 0.71, 0.875, 0.71, 0.875, 0.668, 0.0, 0.0, 0.0, 0.0, 0.0, 0.0, 0.0, 0.0, 0.0, 0.0, 0.0, 0.0, 0.0, 0.0, 0.0, 0.0, 0.825, 0.618, 0.875, 0.71, 0.0, 0.0, 0.125, 0.1, 0.625, 0.75, 0.625, 0.71, 0.875, 0.71, 0.875, 0.75, 0.625, 0.75, 0.625, 0.71, 0.625, 0.71, 0.875, 0.71, 0.875, 0.71, 0.875, 0.75, 0.5906, 0.03939, 0.875, 0.71, 0.625, 0.71, 0.5906, 0.7106, 0.5906, 0.7106, 0.625, 0.71, 0.625, 0.75, 0.625, 0.0, 0.875, 0.71, 0.5906, 0.03939, 0.4117, 0.5394, 0.375, 0.5, 0.375, 0.536, 0.4113, 0.5641, 0.4113, 0.5641, 0.375, 0.536, 0.375, 0.5777, 0.4109, 0.5926, 0.4109, 0.5926, 0.375, 0.5777, 0.375, 0.6194, 0.4105, 0.6211, 0.4105, 0.6211, 0.375, 0.6194, 0.375, 0.661, 0.4101, 0.6497, 0.4101, 0.6497, 0.375, 0.661, 0.375, 0.7027, 0.4097, 0.6782, 0.5892, 0.1943, 0.5892, 0.1943, 0.5892, 0.5557, 0.5892, 0.5557, 0.5885, 0.5641, 0.5889, 0.5926, 0.5889, 0.1574, 0.5885, 0.1859, 0.5883, 0.5123, 0.5883, 0.5123, 0.5882, 0.5054, 0.5882, 0.5054, 0.5893, 0.6211, 0.5897, 0.6497, 0.5897, 0.1003, 0.5893, 0.1289, 0.5898, 0.1612, 0.5898, 0.1612, 0.59, 0.1511, 0.59, 0.1511, 0.4092, 0.03939, 0.375, 0.0, 0.375, 0.0473, 0.4097, 0.07178, 0.4097, 0.07178, 0.375, 0.0473, 0.375, 0.08896, 0.4101, 0.1003, 0.4101, 0.1003, 0.375, 0.08896, 0.375, 0.1306, 0.4105, 0.1289, 0.4105, 0.1289, 0.375, 0.1306, 0.375, 0.1723, 0.4109, 0.1574, 0.4109, 0.1574, 0.375, 0.1723, 0.375, 0.214, 0.4113, 0.1859, 0.4113, 0.5641, 0.4113, 0.5641, 0.4117, 0.5394, 0.4117, 0.5394, 0.5893, 0.6211, 0.5893, 0.6211, 0.5897, 0.6497, 0.5897, 0.6497, 0.4105, 0.6211, 0.4105, 0.6211, 0.4109, 0.5926, 0.4109, 0.5926, 0.5889, 0.5926, 0.5889, 0.5926, 0.5893, 0.6211, 0.5893, 0.6211, 0.4101, 0.6497, 0.4101, 0.6497, 0.4105, 0.6211, 0.4105, 0.6211, 0.125, 0.5, 0.125, 0.536, 0.375, 0.536, 0.375, 0.5, 0.125, 0.536, 0.125, 0.5777, 0.375, 0.5777, 0.375, 0.536, 0.125, 0.5777, 0.125, 0.6194, 0.375, 0.6194, 0.375, 0.5777, 0.125, 0.6194, 0.125, 0.661, 0.375, 0.661, 0.375, 0.6194, 0.125, 0.661, 0.125, 0.7027, 0.375, 0.7027, 0.375, 0.661, 0.4117, 0.2106, 0.4117, 0.2106, 0.4113, 0.1859, 0.4113, 0.1859, 0.5885, 0.1859, 0.5885, 0.1859, 0.5881, 0.2106, 0.5881, 0.2106, 0.5889, 0.1574, 0.5889, 0.1574, 0.5885, 0.1859, 0.5885, 0.1859, 0.5893, 0.1289, 0.5893, 0.1289, 0.5889, 0.1574, 0.5889, 0.1574, 0.5881, 0.2106, 0.5881, 0.2106, 0.4117, 0.2106, 0.4117, 0.2106, 0.5883, 0.2377, 0.5885, 0.1859, 0.5881, 0.2106, 0.5882, 0.2446, 0.5882, 0.2446, 0.5881, 0.2106, 0.5881, 0.5394, 0.5882, 0.5054, 0.5882, 0.5054, 0.5881, 0.5394, 0.5885, 0.5641, 0.5883, 0.5123, 0.589, 0.5456, 0.5889, 0.5926, 0.5893, 0.6211, 0.5892, 0.5557, 0.5898, 0.5888, 0.5897, 0.6497, 0.5901, 0.6782, 0.59, 0.5989, 0.59, 0.1511, 0.5901, 0.07178, 0.5897, 0.1003, 0.5898, 0.1612, 0.5892, 0.1943, 0.5893, 0.1289, 0.5889, 0.1574, 0.589, 0.2044, 0.5883, 0.5123, 0.5885, 0.5641, 0.5885, 0.1859, 0.5883, 0.2377, 0.589, 0.2044, 0.5889, 0.1574, 0.5889, 0.5926, 0.589, 0.5456, 0.5892, 0.5557, 0.5893, 0.6211, 0.5893, 0.1289, 0.5892, 0.1943, 0.5898, 0.1612, 0.5897, 0.1003, 0.5897, 0.6497, 0.5898, 0.5888, 0.59, 0.5989, 0.5901, 0.6782, 0.5901, 0.07178, 0.59, 0.1511, 0.5882, 0.5054, 0.5883, 0.5123, 0.5883, 0.2377, 0.5882, 0.2446, 0.589, 0.5456, 0.5892, 0.5557, 0.5892, 0.1943, 0.589, 0.2044, 0.5898, 0.5888, 0.59, 0.5989, 0.59, 0.1511, 0.5898, 0.1612, 0.589, 0.2044, 0.589, 0.2044, 0.5892, 0.1943, 0.5892, 0.1943, 0.5892, 0.5557, 0.5892, 0.5557, 0.589, 0.5456, 0.589, 0.5456, 0.5898, 0.5888, 0.5898, 0.5888, 0.5898, 0.1612, 0.5898, 0.1612, 0.5882, 0.2446, 0.5882, 0.2446, 0.5883, 0.2377, 0.5883, 0.2377, 0.5883, 0.2377, 0.5883, 0.2377, 0.5883, 0.5123, 0.5883, 0.5123, 0.59, 0.5989, 0.59, 0.5989, 0.5898, 0.5888, 0.5898, 0.5888, 0.59, 0.1511, 0.59, 0.1511, 0.59, 0.5989, 0.59, 0.5989, 0.5882, 0.5054, 0.5882, 0.5054, 0.5882, 0.2446, 0.5882, 0.2446, 0.589, 0.5456, 0.589, 0.5456, 0.589, 0.2044, 0.589, 0.2044, 0.59, 0.5151, 0.625, 0.5, 0.375, 0.5, 0.4098, 0.5151, 0.4184, 0.5242, 0.4117, 0.5394, 0.5881, 0.5394, 0.5815, 0.5243, 0.5815, 0.5243, 0.5881, 0.5394, 0.625, 0.5, 0.59, 0.5151, 0.4098, 0.5151, 0.375, 0.5, 0.4117, 0.5394, 0.4184, 0.5242, 0.625, 0.0, 0.625, 0.0, 0.375, 0.0, 0.375, 0.0, 0.375, 0.75, 0.375, 1.0, 0.625, 1.0, 0.625, 0.75, 0.625, 0.75, 0.625, 0.75, 0.875, 0.75, 0.875, 0.75, 0.375, 0.75, 0.375, 0.75, 0.625, 0.75, 0.625, 0.75, 0.375, 0.75, 0.375, 0.75, 0.625, 0.75, 0.625, 0.75, 0.125, 0.75, 0.125, 0.75, 0.375, 0.75, 0.375, 0.75, 0.5815, 0.5243, 0.59, 0.5151, 0.4098, 0.5151, 0.4184, 0.5242, 0.4098, 0.5151, 0.4098, 0.5151, 0.59, 0.5151, 0.59, 0.5151, 0.4184, 0.5242, 0.4184, 0.5242, 0.4098, 0.5151, 0.4098, 0.5151, 0.5815, 0.5243, 0.5815, 0.5243, 0.4184, 0.5242, 0.4184, 0.5242, 0.4184, 0.5242, 0.4184, 0.5242, 0.4098, 0.5151, 0.4098, 0.5151, 0.59, 0.5151, 0.59, 0.5151, 0.5815, 0.5243, 0.5815, 0.5243, 0.59, 0.5151, 0.4098, 0.5151, 0.4184, 0.5242, 0.5815, 0.5243, 0.4113, 0.1859, 0.4117, 0.2106, 0.5881, 0.2106, 0.5885, 0.1859, 0.4092, 0.03939, 0.4097, 0.07178, 0.5901, 0.07178, 0.5906, 0.03939, 0.4097, 0.07178, 0.4101, 0.1003, 0.5897, 0.1003, 0.5901, 0.07178, 0.4101, 0.1003, 0.4105, 0.1289, 0.5893, 0.1289, 0.5897, 0.1003, 0.4105, 0.1289, 0.4109, 0.1574, 0.5889, 0.1574, 0.5893, 0.1289, 0.4109, 0.1574, 0.4113, 0.1859, 0.5885, 0.1859, 0.5889, 0.1574, 0.4097, 0.07178, 0.4097, 0.07178, 0.4092, 0.03939, 0.4092, 0.03939, 0.4109, 0.1574, 0.4109, 0.1574, 0.4105, 0.1289, 0.4105, 0.1289, 0.5906, 0.03939, 0.5906, 0.03939, 0.5901, 0.07178, 0.5901, 0.07178, 0.4105, 0.1289, 0.4105, 0.1289, 0.4101, 0.1003, 0.4101, 0.1003, 0.4092, 0.03939, 0.4092, 0.03939, 0.5906, 0.03939, 0.5906, 0.03939, 0.5901, 0.07178, 0.5901, 0.07178, 0.5897, 0.1003, 0.5897, 0.1003, 0.4101, 0.1003, 0.4101, 0.1003, 0.4097, 0.07178, 0.4097, 0.07178, 0.5897, 0.1003, 0.5897, 0.1003, 0.5893, 0.1289, 0.5893, 0.1289, 0.4117, 0.5394, 0.4113, 0.5641, 0.5885, 0.5641, 0.5881, 0.5394, 0.4113, 0.5641, 0.4109, 0.5926, 0.5889, 0.5926, 0.5885, 0.5641, 0.4109, 0.5926, 0.4105, 0.6211, 0.5893, 0.6211, 0.5889, 0.5926, 0.4105, 0.6211, 0.4101, 0.6497, 0.5897, 0.6497, 0.5893, 0.6211, 0.4101, 0.6497, 0.4097, 0.6782, 0.5901, 0.6782, 0.5897, 0.6497, 0.5901, 0.6782, 0.5901, 0.6782, 0.4097, 0.6782, 0.4097, 0.6782, 0.5881, 0.5394, 0.5881, 0.5394, 0.5885, 0.5641, 0.5885, 0.5641, 0.4109, 0.5926, 0.4109, 0.5926, 0.4113, 0.5641, 0.4113, 0.5641, 0.5897, 0.6497, 0.5897, 0.6497, 0.5901, 0.6782, 0.5901, 0.6782, 0.4117, 0.5394, 0.4117, 0.5394, 0.5881, 0.5394, 0.5881, 0.5394, 0.4097, 0.6782, 0.4097, 0.6782, 0.4101, 0.6497, 0.4101, 0.6497, 0.5885, 0.5641, 0.5885, 0.5641, 0.5889, 0.5926, 0.5889, 0.5926, 0.625, 0.25, 0.675, 0.342, 0.5, 0.4, 0.625, 0.5, 0.675, 0.342, 0.725, 0.434, 0.375, 0.3, 0.5, 0.4, 0.725, 0.434, 0.775, 0.526, 0.25, 0.2, 0.375, 0.3, 0.775, 0.526, 0.825, 0.618, 0.125, 0.1, 0.25, 0.2, 0.0, 0.0, 0.0, 0.0, 0.0, 0.0, 0.0, 0.0, 0.0, 0.0, 0.0, 0.0, 0.0, 0.0, 0.0, 0.0, 0.0, 0.0, 0.0, 0.0, 0.0, 0.0, 0.0, 0.0, 0.0, 0.0, 0.0, 0.0, 0.0, 0.0, 0.0, 0.0, 0.0, 0.0, 0.0, 0.0, 0.0, 0.0, 0.0, 0.0, 0.0, 0.0, 0.0, 0.0, 0.0, 0.0, 0.0, 0.0, 0.0, 0.0, 0.0, 0.0, 0.0, 0.0, 0.0, 0.0, 0.0, 0.0, 0.0, 0.0, 0.0, 0.0, 0.0, 0.0, 0.625, 0.5, 0.625, 0.542, 0.875, 0.542, 0.875, 0.5, 0.625, 0.542, 0.625, 0.584, 0.875, 0.584, 0.875, 0.542, 0.625, 0.584, 0.625, 0.626, 0.875, 0.626, 0.875, 0.584, 0.625, 0.626, 0.625, 0.668, 0.875, 0.668, 0.875, 0.626])
me_cube.materials.append(mat_material)
me_cube.materials.append(mat_material_002)
me_cube.use_mirror_vertex_groups = False
me_cube.update()
me_circle_001 = bpy.data.meshes.new('Circle.001')
me_circle_001.from_pydata([(-4.686, -0.3165, 0.5996), (-4.954, -0.3884, 0.5996), (-5.151, -0.5848, 0.5996), (-5.223, -0.853, 0.5996), (-5.151, -1.121, 0.5996), (-4.954, -1.318, 0.5996), (-4.686, -1.39, 0.5996), (-4.418, -1.318, 0.5996), (-4.222, -1.121, 0.5996), (-4.15, -0.853, 0.5996), (-4.222, -0.5848, 0.5996), (-4.418, -0.3884, 0.5996), (-4.686, -0.3165, 0.7477), (-4.954, -0.3884, 0.7477), (-5.151, -0.5848, 0.7477), (-5.223, -0.853, 0.7477), (-5.151, -1.121, 0.7477), (-4.954, -1.318, 0.7477), (-4.686, -1.39, 0.7477), (-4.418, -1.318, 0.7477), (-4.222, -1.121, 0.7477), (-4.15, -0.853, 0.7477), (-4.222, -0.5848, 0.7477), (-4.418, -0.3884, 0.7477), (-4.686, -0.4178, 0.6136), (-4.904, -0.4761, 0.6136), (-5.063, -0.6354, 0.6136), (-5.121, -0.853, 0.6136), (-5.063, -1.071, 0.6136), (-4.904, -1.23, 0.6136), (-4.686, -1.288, 0.6136), (-4.469, -1.23, 0.6136), (-4.309, -1.071, 0.6136), (-4.251, -0.853, 0.6136), (-4.309, -0.6354, 0.6136), (-4.469, -0.4761, 0.6136), (-4.686, -0.4178, 0.7337), (-4.904, -0.4761, 0.7337), (-5.063, -0.6354, 0.7337), (-5.121, -0.853, 0.7337), (-5.063, -1.071, 0.7337), (-4.904, -1.23, 0.7337), (-4.686, -1.288, 0.7337), (-4.469, -1.23, 0.7337), (-4.309, -1.071, 0.7337), (-4.251, -0.853, 0.7337), (-4.309, -0.6354, 0.7337), (-4.469, -0.4761, 0.7337)], [], [(1, 13, 12, 0), (8, 20, 19, 7), (5, 17, 16, 4), (0, 12, 23, 11), (2, 14, 13, 1), (9, 21, 20, 8), (6, 18, 17, 5), (3, 15, 14, 2), (10, 22, 21, 9), (7, 19, 18, 6), (4, 16, 15, 3), (11, 23, 22, 10), (25, 24, 36, 37), (32, 31, 43, 44), (29, 28, 40, 41), (24, 35, 47, 36), (26, 25, 37, 38), (33, 32, 44, 45), (30, 29, 41, 42), (27, 26, 38, 39), (34, 33, 45, 46), (31, 30, 42, 43), (28, 27, 39, 40), (35, 34, 46, 47), (17, 18, 42, 41), (11, 10, 34, 35), (4, 3, 27, 28), (18, 19, 43, 42), (0, 11, 35, 24), (5, 4, 28, 29), (19, 20, 44, 43), (12, 13, 37, 36), (6, 5, 29, 30), (20, 21, 45, 44), (13, 14, 38, 37), (7, 6, 30, 31), (21, 22, 46, 45), (14, 15, 39, 38), (8, 7, 31, 32), (22, 23, 47, 46), (1, 0, 24, 25), (15, 16, 40, 39), (9, 8, 32, 33), (23, 12, 36, 47), (2, 1, 25, 26), (16, 17, 41, 40), (10, 9, 33, 34), (3, 2, 26, 27)])
_uv = me_circle_001.uv_layers.new(name='UVMap')
_uv.uv.foreach_set('vector', [0.0, 0.0, 0.0, 0.0, 0.0, 0.0, 0.0, 0.0, 0.0, 0.0, 0.0, 0.0, 0.0, 0.0, 0.0, 0.0, 0.0, 0.0, 0.0, 0.0, 0.0, 0.0, 0.0, 0.0, 0.0, 0.0, 0.0, 0.0, 0.0, 0.0, 0.0, 0.0, 0.0, 0.0, 0.0, 0.0, 0.0, 0.0, 0.0, 0.0, 0.0, 0.0, 0.0, 0.0, 0.0, 0.0, 0.0, 0.0, 0.0, 0.0, 0.0, 0.0, 0.0, 0.0, 0.0, 0.0, 0.0, 0.0, 0.0, 0.0, 0.0, 0.0, 0.0, 0.0, 0.0, 0.0, 0.0, 0.0, 0.0, 0.0, 0.0, 0.0, 0.0, 0.0, 0.0, 0.0, 0.0, 0.0, 0.0, 0.0, 0.0, 0.0, 0.0, 0.0, 0.0, 0.0, 0.0, 0.0, 0.0, 0.0, 0.0, 0.0, 0.0, 0.0, 0.0, 0.0, 0.0, 0.0, 0.0, 0.0, 0.0, 0.0, 0.0, 0.0, 0.0, 0.0, 0.0, 0.0, 0.0, 0.0, 0.0, 0.0, 0.0, 0.0, 0.0, 0.0, 0.0, 0.0, 0.0, 0.0, 0.0, 0.0, 0.0, 0.0, 0.0, 0.0, 0.0, 0.0, 0.0, 0.0, 0.0, 0.0, 0.0, 0.0, 0.0, 0.0, 0.0, 0.0, 0.0, 0.0, 0.0, 0.0, 0.0, 0.0, 0.0, 0.0, 0.0, 0.0, 0.0, 0.0, 0.0, 0.0, 0.0, 0.0, 0.0, 0.0, 0.0, 0.0, 0.0, 0.0, 0.0, 0.0, 0.0, 0.0, 0.0, 0.0, 0.0, 0.0, 0.0, 0.0, 0.0, 0.0, 0.0, 0.0, 0.0, 0.0, 0.0, 0.0, 0.0, 0.0, 0.0, 0.0, 0.0, 0.0, 0.0, 0.0, 0.0, 0.0, 0.0, 0.0, 0.0, 0.0, 0.0, 0.0, 0.0, 0.0, 0.0, 0.0, 0.0, 0.0, 0.0, 0.0, 0.0, 0.0, 0.0, 0.0, 0.0, 0.0, 0.0, 0.0, 0.0, 0.0, 0.0, 0.0, 0.0, 0.0, 0.0, 0.0, 0.0, 0.0, 0.0, 0.0, 0.0, 0.0, 0.0, 0.0, 0.0, 0.0, 0.0, 0.0, 0.0, 0.0, 0.0, 0.0, 0.0, 0.0, 0.0, 0.0, 0.0, 0.0, 0.0, 0.0, 0.0, 0.0, 0.0, 0.0, 0.0, 0.0, 0.0, 0.0, 0.0, 0.0, 0.0, 0.0, 0.0, 0.0, 0.0, 0.0, 0.0, 0.0, 0.0, 0.0, 0.0, 0.0, 0.0, 0.0, 0.0, 0.0, 0.0, 0.0, 0.0, 0.0, 0.0, 0.0, 0.0, 0.0, 0.0, 0.0, 0.0, 0.0, 0.0, 0.0, 0.0, 0.0, 0.0, 0.0, 0.0, 0.0, 0.0, 0.0, 0.0, 0.0, 0.0, 0.0, 0.0, 0.0, 0.0, 0.0, 0.0, 0.0, 0.0, 0.0, 0.0, 0.0, 0.0, 0.0, 0.0, 0.0, 0.0, 0.0, 0.0, 0.0, 0.0, 0.0, 0.0, 0.0, 0.0, 0.0, 0.0, 0.0, 0.0, 0.0, 0.0, 0.0, 0.0, 0.0, 0.0, 0.0, 0.0, 0.0, 0.0, 0.0, 0.0, 0.0, 0.0, 0.0, 0.0, 0.0, 0.0, 0.0, 0.0, 0.0, 0.0, 0.0, 0.0, 0.0, 0.0, 0.0, 0.0, 0.0, 0.0, 0.0, 0.0, 0.0, 0.0, 0.0, 0.0, 0.0, 0.0, 0.0, 0.0, 0.0, 0.0, 0.0, 0.0, 0.0, 0.0, 0.0, 0.0, 0.0, 0.0, 0.0, 0.0, 0.0, 0.0, 0.0, 0.0, 0.0, 0.0, 0.0, 0.0, 0.0, 0.0, 0.0])
me_circle_001.materials.append(mat_material_001)
me_circle_001.update()

# ---- objects
ob_cube = bpy.data.objects.new('Cube', me_cube)
ob_circle = bpy.data.objects.new('Circle', me_circle_001)
ob_sun = bpy.data.objects.new('Sun', light_sun)

# ---- transforms, parenting, visibility, modifiers, constraints
ob_cube.location = (0.0, 0.0, 0.0)
ob_cube.scale = (0.4052, 1.0, 1.0)
ob_cube.lock_rotations_4d = False
ob_cube.empty_display_type = 'ARROWS'
ob_cube.lineart.crease_threshold = 0.0
ob_circle.location = (0.0, 0.0, 0.0)
ob_circle.rotation_euler = (0.0, 1.571, 0.0)
ob_circle.scale = (0.6645, 0.6645, 1.0)
_m = ob_circle.modifiers.new('Mirror', 'MIRROR')
_m.use_axis = (False, True, False)
ob_sun.location = (0.0, 0.0, 0.0)

# ---- collection membership
col_collection.objects.link(ob_cube)
col_collection.objects.link(ob_circle)
col_collection.objects.link(ob_sun)

# ---- scene / render settings (as saved in the file)
scene.frame_start = 1; scene.frame_end = 250; scene.frame_set(1)
scene.render.engine = 'BLENDER_EEVEE_NEXT'
scene.cycles.sampling_pattern = 'TABULATED_SOBOL'
scene.view_settings.view_transform = 'Filmic'
bpy.context.view_layer.update()

# ---- added for rendering (the .blend has no active camera): camera
cam_auto = bpy.data.cameras.new('AutoCamera')
cam_auto.lens = 50.0
cam_auto.sensor_width = 36.0
cam_auto.clip_end = 1000.0
ob_auto_camera = bpy.data.objects.new('AutoCamera', cam_auto)
scene.collection.objects.link(ob_auto_camera)
ob_auto_camera.location = (17.1844, -20.5619, 17.9714)
ob_auto_camera.rotation_euler = (1.09748, -7.21219e-08, 0.694738)
scene.camera = ob_auto_camera
bpy.context.view_layer.update()
